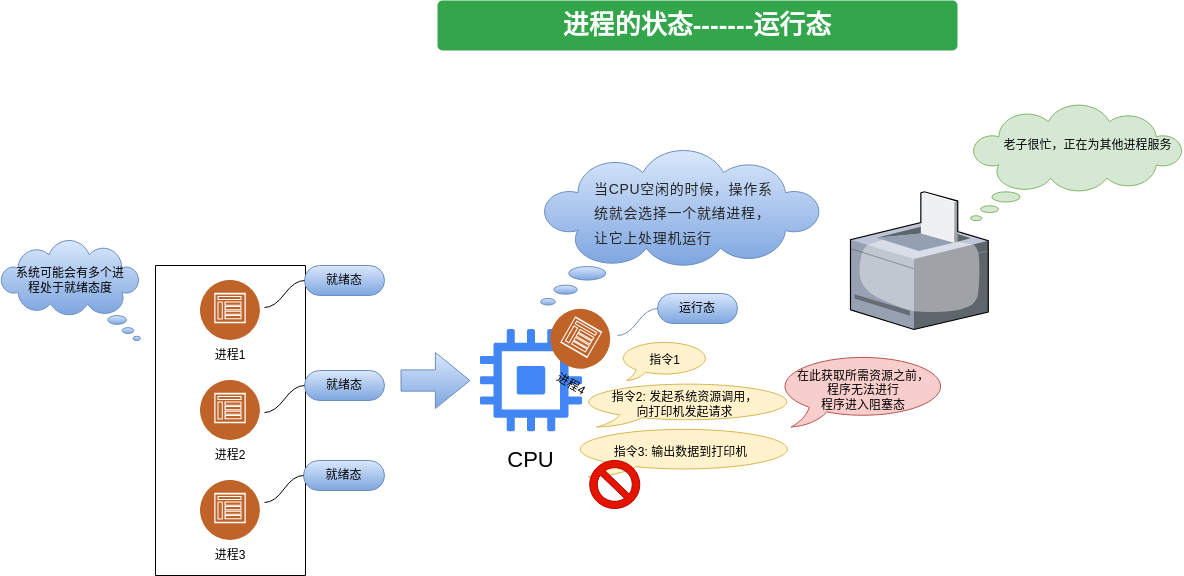

The diagram above was exported from draw.io. Its source (the exported page's mxGraphModel, read from the mxfile embedded in the PNG):
<mxGraphModel dx="1953" dy="1070" grid="1" gridSize="10" guides="1" tooltips="1" connect="1" arrows="1" fold="1" page="1" pageScale="1" pageWidth="827" pageHeight="1169" math="0" shadow="0">
  <root>
    <mxCell id="0" />
    <mxCell id="1" parent="0" />
    <mxCell id="dMcuVdeHAmpTEBcOcZAR-47" value="" style="whiteSpace=wrap;html=1;shape=mxgraph.basic.oval_callout;rotation=0;fillColor=#fff2cc;strokeColor=#d6b656;" parent="1" vertex="1">
      <mxGeometry x="568.75" y="706.5" width="231.25" height="50" as="geometry" />
    </mxCell>
    <mxCell id="dMcuVdeHAmpTEBcOcZAR-44" value="" style="whiteSpace=wrap;html=1;shape=mxgraph.basic.oval_callout;rotation=0;fillColor=#fff2cc;strokeColor=#d6b656;" parent="1" vertex="1">
      <mxGeometry x="577.75" y="661.5" width="221.25" height="45" as="geometry" />
    </mxCell>
    <mxCell id="dMcuVdeHAmpTEBcOcZAR-45" value="指令2: 发起系统资源调用，&lt;br&gt;向打印机发起请求" style="text;html=1;align=center;verticalAlign=middle;resizable=0;points=[];autosize=1;strokeColor=none;fillColor=none;rotation=0;" parent="1" vertex="1">
      <mxGeometry x="599.0002702702702" y="664.0043902439024" width="170" height="40" as="geometry" />
    </mxCell>
    <mxCell id="dMcuVdeHAmpTEBcOcZAR-46" value="" style="verticalLabelPosition=bottom;sketch=0;aspect=fixed;html=1;verticalAlign=top;strokeColor=none;align=center;outlineConnect=0;shape=mxgraph.citrix.printer;" parent="1" vertex="1">
      <mxGeometry x="850" y="471.25" width="137.75" height="137.75" as="geometry" />
    </mxCell>
    <mxCell id="dMcuVdeHAmpTEBcOcZAR-54" value="" style="whiteSpace=wrap;html=1;shape=mxgraph.basic.cloud_callout;fillColor=#d5e8d4;strokeColor=#82b366;" parent="1" vertex="1">
      <mxGeometry x="970" y="384.63" width="212.25" height="115.5" as="geometry" />
    </mxCell>
    <mxCell id="dMcuVdeHAmpTEBcOcZAR-55" value="老子很忙，正在为其他进程服务" style="text;html=1;align=center;verticalAlign=middle;resizable=0;points=[];autosize=1;strokeColor=none;fillColor=none;" parent="1" vertex="1">
      <mxGeometry x="992.25" y="410.13" width="190" height="30" as="geometry" />
    </mxCell>
    <mxCell id="dMcuVdeHAmpTEBcOcZAR-56" value="在此获取所需资源之前，&lt;br&gt;程序无法进行&lt;br&gt;程序进入阻塞态" style="whiteSpace=wrap;html=1;shape=mxgraph.basic.oval_callout;fillColor=#f8cecc;strokeColor=#b85450;" parent="1" vertex="1">
      <mxGeometry x="776.25" y="633.5" width="173.75" height="73" as="geometry" />
    </mxCell>
    <mxCell id="dMcuVdeHAmpTEBcOcZAR-52" value="" style="verticalLabelPosition=bottom;verticalAlign=top;html=1;shape=mxgraph.basic.no_symbol;fillColor=#e51400;fontColor=#ffffff;strokeColor=#B20000;" parent="1" vertex="1">
      <mxGeometry x="589.25" y="740" width="50" height="48" as="geometry" />
    </mxCell>
    <mxCell id="dMcuVdeHAmpTEBcOcZAR-48" value="指令3: 输出数据到打印机" style="text;html=1;align=center;verticalAlign=middle;resizable=0;points=[];autosize=1;strokeColor=none;fillColor=none;rotation=0;" parent="1" vertex="1">
      <mxGeometry x="600.0000326913184" y="716.5001263449532" width="160" height="30" as="geometry" />
    </mxCell>
    <mxCell id="lb4r8n3LMsWmI-0rglKw-1" value="" style="group" vertex="1" connectable="0" parent="1">
      <mxGeometry x="200" y="560" width="60" height="90" as="geometry" />
    </mxCell>
    <mxCell id="lb4r8n3LMsWmI-0rglKw-2" value="" style="image;aspect=fixed;perimeter=ellipsePerimeter;html=1;align=center;shadow=1;dashed=0;fontColor=#4277BB;labelBackgroundColor=default;fontSize=12;spacingTop=3;image=img/lib/ibm/social/communities.svg;" vertex="1" parent="lb4r8n3LMsWmI-0rglKw-1">
      <mxGeometry width="60" height="60" as="geometry" />
    </mxCell>
    <mxCell id="lb4r8n3LMsWmI-0rglKw-3" value="进程1" style="text;html=1;strokeColor=none;fillColor=none;align=center;verticalAlign=middle;whiteSpace=wrap;rounded=0;shadow=1;" vertex="1" parent="lb4r8n3LMsWmI-0rglKw-1">
      <mxGeometry y="60" width="60" height="30" as="geometry" />
    </mxCell>
    <mxCell id="lb4r8n3LMsWmI-0rglKw-4" value="" style="group" vertex="1" connectable="0" parent="1">
      <mxGeometry x="200" y="650" width="60" height="100" as="geometry" />
    </mxCell>
    <mxCell id="lb4r8n3LMsWmI-0rglKw-5" value="" style="group" vertex="1" connectable="0" parent="lb4r8n3LMsWmI-0rglKw-4">
      <mxGeometry width="60" height="100" as="geometry" />
    </mxCell>
    <mxCell id="lb4r8n3LMsWmI-0rglKw-6" value="进程2" style="text;html=1;strokeColor=none;fillColor=none;align=center;verticalAlign=middle;whiteSpace=wrap;rounded=0;shadow=1;" vertex="1" parent="lb4r8n3LMsWmI-0rglKw-5">
      <mxGeometry y="70" width="60" height="30" as="geometry" />
    </mxCell>
    <mxCell id="lb4r8n3LMsWmI-0rglKw-7" value="" style="image;aspect=fixed;perimeter=ellipsePerimeter;html=1;align=center;shadow=1;dashed=0;fontColor=#4277BB;labelBackgroundColor=default;fontSize=12;spacingTop=3;image=img/lib/ibm/social/communities.svg;" vertex="1" parent="lb4r8n3LMsWmI-0rglKw-4">
      <mxGeometry y="10" width="60" height="60" as="geometry" />
    </mxCell>
    <mxCell id="lb4r8n3LMsWmI-0rglKw-8" value="" style="group" vertex="1" connectable="0" parent="1">
      <mxGeometry x="200" y="760" width="60" height="90" as="geometry" />
    </mxCell>
    <mxCell id="lb4r8n3LMsWmI-0rglKw-9" value="" style="group" vertex="1" connectable="0" parent="lb4r8n3LMsWmI-0rglKw-8">
      <mxGeometry width="60" height="90" as="geometry" />
    </mxCell>
    <mxCell id="lb4r8n3LMsWmI-0rglKw-10" value="进程3" style="text;html=1;strokeColor=none;fillColor=none;align=center;verticalAlign=middle;whiteSpace=wrap;rounded=0;shadow=1;" vertex="1" parent="lb4r8n3LMsWmI-0rglKw-9">
      <mxGeometry y="60" width="60" height="30" as="geometry" />
    </mxCell>
    <mxCell id="lb4r8n3LMsWmI-0rglKw-11" value="" style="image;aspect=fixed;perimeter=ellipsePerimeter;html=1;align=center;shadow=1;dashed=0;fontColor=#4277BB;labelBackgroundColor=default;fontSize=12;spacingTop=3;image=img/lib/ibm/social/communities.svg;" vertex="1" parent="lb4r8n3LMsWmI-0rglKw-8">
      <mxGeometry width="60" height="60" as="geometry" />
    </mxCell>
    <mxCell id="lb4r8n3LMsWmI-0rglKw-12" value="" style="swimlane;startSize=0;" vertex="1" parent="1">
      <mxGeometry x="155" y="545" width="150" height="310" as="geometry" />
    </mxCell>
    <mxCell id="lb4r8n3LMsWmI-0rglKw-13" value="" style="group" vertex="1" connectable="0" parent="1">
      <mxGeometry x="470" y="609" width="131" height="150" as="geometry" />
    </mxCell>
    <mxCell id="lb4r8n3LMsWmI-0rglKw-14" value="" style="editableCssRules=.*;html=1;shape=image;verticalLabelPosition=bottom;labelBackgroundColor=#ffffff;verticalAlign=top;aspect=fixed;imageAspect=0;image=data:image/svg+xml,(base64 omitted: 1732 chars);" vertex="1" parent="lb4r8n3LMsWmI-0rglKw-13">
      <mxGeometry x="9.75" width="102.5" height="102.5" as="geometry" />
    </mxCell>
    <mxCell id="lb4r8n3LMsWmI-0rglKw-15" value="&lt;font style=&quot;font-size: 22px;&quot;&gt;CPU&lt;/font&gt;" style="text;html=1;strokeColor=none;fillColor=none;align=center;verticalAlign=middle;whiteSpace=wrap;rounded=0;" vertex="1" parent="lb4r8n3LMsWmI-0rglKw-13">
      <mxGeometry x="16.365853658536587" y="112.5" width="89.26829268292683" height="37.5" as="geometry" />
    </mxCell>
    <mxCell id="lb4r8n3LMsWmI-0rglKw-16" value="" style="group;rotation=30;" vertex="1" connectable="0" parent="lb4r8n3LMsWmI-0rglKw-13">
      <mxGeometry x="71" y="-20" width="60" height="90" as="geometry" />
    </mxCell>
    <mxCell id="lb4r8n3LMsWmI-0rglKw-17" value="进程4" style="text;html=1;strokeColor=none;fillColor=none;align=center;verticalAlign=middle;whiteSpace=wrap;rounded=0;shadow=1;rotation=30;" vertex="1" parent="lb4r8n3LMsWmI-0rglKw-16">
      <mxGeometry y="60" width="60" height="30" as="geometry" />
    </mxCell>
    <mxCell id="lb4r8n3LMsWmI-0rglKw-18" value="" style="whiteSpace=wrap;html=1;shape=mxgraph.basic.cloud_callout;flipH=1;fillColor=#dae8fc;strokeColor=#6c8ebf;gradientColor=#7ea6e0;" vertex="1" parent="1">
      <mxGeometry y="520" width="140" height="100" as="geometry" />
    </mxCell>
    <mxCell id="lb4r8n3LMsWmI-0rglKw-19" value="系统可能会有多个进程处于就绪态度" style="text;html=1;strokeColor=none;fillColor=none;align=center;verticalAlign=middle;whiteSpace=wrap;rounded=0;" vertex="1" parent="1">
      <mxGeometry x="10" y="545" width="120" height="30" as="geometry" />
    </mxCell>
    <mxCell id="lb4r8n3LMsWmI-0rglKw-20" value="就绪态" style="whiteSpace=wrap;html=1;rounded=1;arcSize=50;align=center;verticalAlign=middle;strokeWidth=1;autosize=1;spacing=4;treeFolding=1;treeMoving=1;newEdgeStyle={&quot;edgeStyle&quot;:&quot;entityRelationEdgeStyle&quot;,&quot;startArrow&quot;:&quot;none&quot;,&quot;endArrow&quot;:&quot;none&quot;,&quot;segment&quot;:10,&quot;curved&quot;:1,&quot;sourcePerimeterSpacing&quot;:0,&quot;targetPerimeterSpacing&quot;:0};fillColor=#dae8fc;strokeColor=#6c8ebf;gradientColor=#7ea6e0;" vertex="1" parent="1">
      <mxGeometry x="304" y="545" width="80" height="30" as="geometry" />
    </mxCell>
    <mxCell id="lb4r8n3LMsWmI-0rglKw-21" value="" style="edgeStyle=entityRelationEdgeStyle;startArrow=none;endArrow=none;segment=10;curved=1;sourcePerimeterSpacing=0;targetPerimeterSpacing=0;rounded=0;" edge="1" parent="1" target="lb4r8n3LMsWmI-0rglKw-20">
      <mxGeometry relative="1" as="geometry">
        <mxPoint x="264" y="587" as="sourcePoint" />
      </mxGeometry>
    </mxCell>
    <mxCell id="lb4r8n3LMsWmI-0rglKw-22" value="就绪态" style="whiteSpace=wrap;html=1;rounded=1;arcSize=50;align=center;verticalAlign=middle;strokeWidth=1;autosize=1;spacing=4;treeFolding=1;treeMoving=1;newEdgeStyle={&quot;edgeStyle&quot;:&quot;entityRelationEdgeStyle&quot;,&quot;startArrow&quot;:&quot;none&quot;,&quot;endArrow&quot;:&quot;none&quot;,&quot;segment&quot;:10,&quot;curved&quot;:1,&quot;sourcePerimeterSpacing&quot;:0,&quot;targetPerimeterSpacing&quot;:0};fillColor=#dae8fc;strokeColor=#6c8ebf;gradientColor=#7ea6e0;" vertex="1" parent="1">
      <mxGeometry x="304" y="650" width="80" height="30" as="geometry" />
    </mxCell>
    <mxCell id="lb4r8n3LMsWmI-0rglKw-23" value="" style="edgeStyle=entityRelationEdgeStyle;startArrow=none;endArrow=none;segment=10;curved=1;sourcePerimeterSpacing=0;targetPerimeterSpacing=0;rounded=0;" edge="1" parent="1" target="lb4r8n3LMsWmI-0rglKw-22">
      <mxGeometry relative="1" as="geometry">
        <mxPoint x="264" y="692" as="sourcePoint" />
      </mxGeometry>
    </mxCell>
    <mxCell id="lb4r8n3LMsWmI-0rglKw-24" value="就绪态" style="whiteSpace=wrap;html=1;rounded=1;arcSize=50;align=center;verticalAlign=middle;strokeWidth=1;autosize=1;spacing=4;treeFolding=1;treeMoving=1;newEdgeStyle={&quot;edgeStyle&quot;:&quot;entityRelationEdgeStyle&quot;,&quot;startArrow&quot;:&quot;none&quot;,&quot;endArrow&quot;:&quot;none&quot;,&quot;segment&quot;:10,&quot;curved&quot;:1,&quot;sourcePerimeterSpacing&quot;:0,&quot;targetPerimeterSpacing&quot;:0};fillColor=#dae8fc;strokeColor=#6c8ebf;gradientColor=#7ea6e0;" vertex="1" parent="1">
      <mxGeometry x="303" y="740" width="81" height="30" as="geometry" />
    </mxCell>
    <mxCell id="lb4r8n3LMsWmI-0rglKw-25" value="" style="edgeStyle=entityRelationEdgeStyle;startArrow=none;endArrow=none;segment=10;curved=1;sourcePerimeterSpacing=0;targetPerimeterSpacing=0;rounded=0;" edge="1" parent="1" target="lb4r8n3LMsWmI-0rglKw-24">
      <mxGeometry relative="1" as="geometry">
        <mxPoint x="264" y="782" as="sourcePoint" />
      </mxGeometry>
    </mxCell>
    <mxCell id="lb4r8n3LMsWmI-0rglKw-26" value="" style="group;rotation=30;" vertex="1" connectable="0" parent="1">
      <mxGeometry x="550" y="589" width="60" height="90" as="geometry" />
    </mxCell>
    <mxCell id="lb4r8n3LMsWmI-0rglKw-27" value="" style="image;aspect=fixed;perimeter=ellipsePerimeter;html=1;align=center;shadow=1;dashed=0;fontColor=#4277BB;labelBackgroundColor=default;fontSize=12;spacingTop=3;image=img/lib/ibm/social/communities.svg;rotation=30;" vertex="1" parent="lb4r8n3LMsWmI-0rglKw-26">
      <mxGeometry width="60" height="60" as="geometry" />
    </mxCell>
    <mxCell id="lb4r8n3LMsWmI-0rglKw-28" value="" style="whiteSpace=wrap;html=1;shape=mxgraph.basic.cloud_callout;fillColor=#dae8fc;strokeColor=#6c8ebf;gradientColor=#7ea6e0;" vertex="1" parent="1">
      <mxGeometry x="540" y="430" width="280" height="154.5" as="geometry" />
    </mxCell>
    <mxCell id="lb4r8n3LMsWmI-0rglKw-29" value="&lt;span class=&quot;lake-fontsize-12&quot; style=&quot;color: rgb(77, 77, 77); font-size: 16px;&quot; data-spm-anchor-id=&quot;a2c6h.12873639.article-detail.i6.51fc2c66TzBzbf&quot; data-mce-style=&quot;font-size: 12px&quot;&gt;&lt;span style=&quot;font-size: 14px; color: rgb(38, 38, 38); line-height: 1.74; letter-spacing: 0.05em; outline-style: none; overflow-wrap: break-word;&quot;&gt;当CPU空闲的时候，操作系统就会选择一个就绪进程，让它上处理机运行&lt;/span&gt;&lt;/span&gt;" style="text;whiteSpace=wrap;html=1;fillColor=none;gradientColor=#7ea6e0;strokeColor=none;" vertex="1" parent="1">
      <mxGeometry x="591.75" y="450" width="184.5" height="80" as="geometry" />
    </mxCell>
    <mxCell id="lb4r8n3LMsWmI-0rglKw-30" value="运行态" style="whiteSpace=wrap;html=1;rounded=1;arcSize=50;align=center;verticalAlign=middle;strokeWidth=1;autosize=1;spacing=4;treeFolding=1;treeMoving=1;newEdgeStyle={&quot;edgeStyle&quot;:&quot;entityRelationEdgeStyle&quot;,&quot;startArrow&quot;:&quot;none&quot;,&quot;endArrow&quot;:&quot;none&quot;,&quot;segment&quot;:10,&quot;curved&quot;:1,&quot;sourcePerimeterSpacing&quot;:0,&quot;targetPerimeterSpacing&quot;:0};fillColor=#dae8fc;strokeColor=#6c8ebf;gradientColor=#7ea6e0;" vertex="1" parent="1">
      <mxGeometry x="657" y="573" width="80" height="30" as="geometry" />
    </mxCell>
    <mxCell id="lb4r8n3LMsWmI-0rglKw-31" value="" style="edgeStyle=entityRelationEdgeStyle;startArrow=none;endArrow=none;segment=10;curved=1;sourcePerimeterSpacing=0;targetPerimeterSpacing=0;rounded=0;fillColor=#dae8fc;gradientColor=#7ea6e0;strokeColor=#6c8ebf;" edge="1" parent="1" target="lb4r8n3LMsWmI-0rglKw-30">
      <mxGeometry relative="1" as="geometry">
        <mxPoint x="617" y="615" as="sourcePoint" />
      </mxGeometry>
    </mxCell>
    <mxCell id="lb4r8n3LMsWmI-0rglKw-32" value="" style="shape=flexArrow;endArrow=classic;html=1;rounded=0;endWidth=33.75;endSize=11.2125;width=21.25;fillColor=#dae8fc;strokeColor=#6c8ebf;gradientColor=#7ea6e0;" edge="1" parent="1">
      <mxGeometry width="50" height="50" relative="1" as="geometry">
        <mxPoint x="400" y="660" as="sourcePoint" />
        <mxPoint x="470" y="660" as="targetPoint" />
      </mxGeometry>
    </mxCell>
    <mxCell id="lb4r8n3LMsWmI-0rglKw-33" value="" style="whiteSpace=wrap;html=1;shape=mxgraph.basic.oval_callout;rotation=0;fillColor=#fff2cc;strokeColor=#d6b656;" vertex="1" parent="1">
      <mxGeometry x="618.5" y="620" width="91.5" height="40" as="geometry" />
    </mxCell>
    <mxCell id="lb4r8n3LMsWmI-0rglKw-34" value="指令1" style="text;html=1;align=center;verticalAlign=middle;resizable=0;points=[];autosize=1;strokeColor=none;fillColor=none;" vertex="1" parent="1">
      <mxGeometry x="639.25" y="625" width="50" height="30" as="geometry" />
    </mxCell>
    <mxCell id="lb4r8n3LMsWmI-0rglKw-43" value="&lt;font style=&quot;font-size: 26px;&quot;&gt;进程的状态-------运行态&lt;/font&gt;" style="html=1;shadow=0;dashed=0;shape=mxgraph.bootstrap.rrect;rSize=5;strokeColor=none;strokeWidth=1;fillColor=#33A64C;fontColor=#FFFFFF;whiteSpace=wrap;align=center;verticalAlign=middle;spacingLeft=0;fontStyle=1;fontSize=14;spacing=5;" vertex="1" parent="1">
      <mxGeometry x="437" y="280" width="520" height="50" as="geometry" />
    </mxCell>
  </root>
</mxGraphModel>